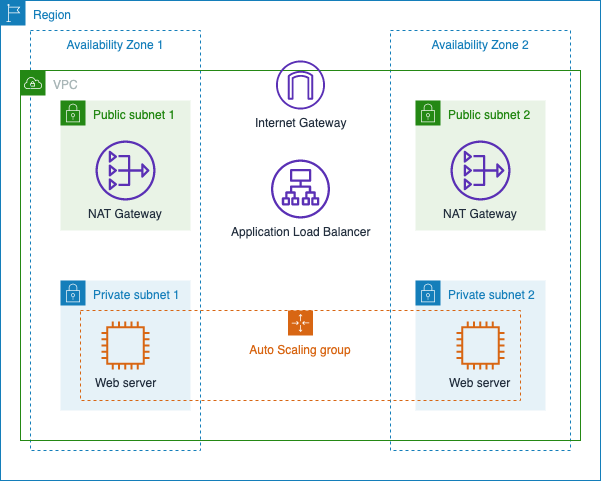

The diagram above was exported from draw.io. Its source (the exported page's mxGraphModel, read from the mxfile embedded in the PNG):
<mxGraphModel dx="855" dy="1010" grid="1" gridSize="10" guides="1" tooltips="1" connect="1" arrows="1" fold="1" page="1" pageScale="1" pageWidth="850" pageHeight="1100" math="0" shadow="0">
  <root>
    <mxCell id="0" />
    <mxCell id="1" parent="0" />
    <mxCell id="lmX0yYxdql3P6OWahiab-2" value="Region" style="points=[[0,0],[0.25,0],[0.5,0],[0.75,0],[1,0],[1,0.25],[1,0.5],[1,0.75],[1,1],[0.75,1],[0.5,1],[0.25,1],[0,1],[0,0.75],[0,0.5],[0,0.25]];outlineConnect=0;gradientColor=none;html=1;whiteSpace=wrap;fontSize=12;fontStyle=0;shape=mxgraph.aws4.group;grIcon=mxgraph.aws4.group_region;strokeColor=#147EBA;fillColor=none;verticalAlign=top;align=left;spacingLeft=30;fontColor=#147EBA;dashed=0;" vertex="1" parent="1">
      <mxGeometry x="270" y="330" width="600" height="480" as="geometry" />
    </mxCell>
    <mxCell id="lmX0yYxdql3P6OWahiab-3" value="Availability Zone 1" style="fillColor=none;strokeColor=#147EBA;dashed=1;verticalAlign=top;fontStyle=0;fontColor=#147EBA;" vertex="1" parent="1">
      <mxGeometry x="300" y="360" width="170" height="420" as="geometry" />
    </mxCell>
    <mxCell id="lmX0yYxdql3P6OWahiab-4" value="Availability Zone 2" style="fillColor=none;strokeColor=#147EBA;dashed=1;verticalAlign=top;fontStyle=0;fontColor=#147EBA;" vertex="1" parent="1">
      <mxGeometry x="660" y="360" width="180" height="420" as="geometry" />
    </mxCell>
    <mxCell id="lmX0yYxdql3P6OWahiab-6" value="VPC" style="points=[[0,0],[0.25,0],[0.5,0],[0.75,0],[1,0],[1,0.25],[1,0.5],[1,0.75],[1,1],[0.75,1],[0.5,1],[0.25,1],[0,1],[0,0.75],[0,0.5],[0,0.25]];outlineConnect=0;gradientColor=none;html=1;whiteSpace=wrap;fontSize=12;fontStyle=0;shape=mxgraph.aws4.group;grIcon=mxgraph.aws4.group_vpc;strokeColor=#248814;fillColor=none;verticalAlign=top;align=left;spacingLeft=30;fontColor=#AAB7B8;dashed=0;" vertex="1" parent="1">
      <mxGeometry x="290" y="400" width="560" height="370" as="geometry" />
    </mxCell>
    <mxCell id="lmX0yYxdql3P6OWahiab-7" value="Private subnet 1" style="points=[[0,0],[0.25,0],[0.5,0],[0.75,0],[1,0],[1,0.25],[1,0.5],[1,0.75],[1,1],[0.75,1],[0.5,1],[0.25,1],[0,1],[0,0.75],[0,0.5],[0,0.25]];outlineConnect=0;gradientColor=none;html=1;whiteSpace=wrap;fontSize=12;fontStyle=0;shape=mxgraph.aws4.group;grIcon=mxgraph.aws4.group_security_group;grStroke=0;strokeColor=#147EBA;fillColor=#E6F2F8;verticalAlign=top;align=left;spacingLeft=30;fontColor=#147EBA;dashed=0;" vertex="1" parent="1">
      <mxGeometry x="330" y="610" width="130" height="130" as="geometry" />
    </mxCell>
    <mxCell id="lmX0yYxdql3P6OWahiab-9" value="Private subnet 2" style="points=[[0,0],[0.25,0],[0.5,0],[0.75,0],[1,0],[1,0.25],[1,0.5],[1,0.75],[1,1],[0.75,1],[0.5,1],[0.25,1],[0,1],[0,0.75],[0,0.5],[0,0.25]];outlineConnect=0;gradientColor=none;html=1;whiteSpace=wrap;fontSize=12;fontStyle=0;shape=mxgraph.aws4.group;grIcon=mxgraph.aws4.group_security_group;grStroke=0;strokeColor=#147EBA;fillColor=#E6F2F8;verticalAlign=top;align=left;spacingLeft=30;fontColor=#147EBA;dashed=0;" vertex="1" parent="1">
      <mxGeometry x="685" y="610" width="130" height="130" as="geometry" />
    </mxCell>
    <mxCell id="lmX0yYxdql3P6OWahiab-10" value="Public subnet 1" style="points=[[0,0],[0.25,0],[0.5,0],[0.75,0],[1,0],[1,0.25],[1,0.5],[1,0.75],[1,1],[0.75,1],[0.5,1],[0.25,1],[0,1],[0,0.75],[0,0.5],[0,0.25]];outlineConnect=0;gradientColor=none;html=1;whiteSpace=wrap;fontSize=12;fontStyle=0;shape=mxgraph.aws4.group;grIcon=mxgraph.aws4.group_security_group;grStroke=0;strokeColor=#248814;fillColor=#E9F3E6;verticalAlign=top;align=left;spacingLeft=30;fontColor=#248814;dashed=0;" vertex="1" parent="1">
      <mxGeometry x="330" y="430" width="130" height="130" as="geometry" />
    </mxCell>
    <mxCell id="lmX0yYxdql3P6OWahiab-11" value="Public subnet 2" style="points=[[0,0],[0.25,0],[0.5,0],[0.75,0],[1,0],[1,0.25],[1,0.5],[1,0.75],[1,1],[0.75,1],[0.5,1],[0.25,1],[0,1],[0,0.75],[0,0.5],[0,0.25]];outlineConnect=0;gradientColor=none;html=1;whiteSpace=wrap;fontSize=12;fontStyle=0;shape=mxgraph.aws4.group;grIcon=mxgraph.aws4.group_security_group;grStroke=0;strokeColor=#248814;fillColor=#E9F3E6;verticalAlign=top;align=left;spacingLeft=30;fontColor=#248814;dashed=0;" vertex="1" parent="1">
      <mxGeometry x="685" y="430" width="130" height="130" as="geometry" />
    </mxCell>
    <mxCell id="lmX0yYxdql3P6OWahiab-12" value="NAT Gateway" style="outlineConnect=0;fontColor=#232F3E;gradientColor=none;fillColor=#5A30B5;strokeColor=none;dashed=0;verticalLabelPosition=bottom;verticalAlign=top;align=center;html=1;fontSize=12;fontStyle=0;aspect=fixed;pointerEvents=1;shape=mxgraph.aws4.nat_gateway;" vertex="1" parent="1">
      <mxGeometry x="365" y="470" width="60" height="60" as="geometry" />
    </mxCell>
    <mxCell id="lmX0yYxdql3P6OWahiab-14" value="NAT Gateway" style="outlineConnect=0;fontColor=#232F3E;gradientColor=none;fillColor=#5A30B5;strokeColor=none;dashed=0;verticalLabelPosition=bottom;verticalAlign=top;align=center;html=1;fontSize=12;fontStyle=0;aspect=fixed;pointerEvents=1;shape=mxgraph.aws4.nat_gateway;" vertex="1" parent="1">
      <mxGeometry x="720" y="470" width="60" height="60" as="geometry" />
    </mxCell>
    <mxCell id="lmX0yYxdql3P6OWahiab-16" value="Application Load Balancer" style="outlineConnect=0;fontColor=#232F3E;gradientColor=none;fillColor=#5A30B5;strokeColor=none;dashed=0;verticalLabelPosition=bottom;verticalAlign=top;align=center;html=1;fontSize=12;fontStyle=0;aspect=fixed;pointerEvents=1;shape=mxgraph.aws4.application_load_balancer;" vertex="1" parent="1">
      <mxGeometry x="540.5" y="489" width="59" height="59" as="geometry" />
    </mxCell>
    <mxCell id="lmX0yYxdql3P6OWahiab-17" value="Web server" style="outlineConnect=0;fontColor=#232F3E;gradientColor=none;fillColor=#D86613;strokeColor=none;dashed=0;verticalLabelPosition=bottom;verticalAlign=top;align=center;html=1;fontSize=12;fontStyle=0;aspect=fixed;pointerEvents=1;shape=mxgraph.aws4.instance2;" vertex="1" parent="1">
      <mxGeometry x="371" y="651" width="48" height="48" as="geometry" />
    </mxCell>
    <mxCell id="lmX0yYxdql3P6OWahiab-18" value="Web server" style="outlineConnect=0;fontColor=#232F3E;gradientColor=none;fillColor=#D86613;strokeColor=none;dashed=0;verticalLabelPosition=bottom;verticalAlign=top;align=center;html=1;fontSize=12;fontStyle=0;aspect=fixed;pointerEvents=1;shape=mxgraph.aws4.instance2;" vertex="1" parent="1">
      <mxGeometry x="726" y="651" width="48" height="48" as="geometry" />
    </mxCell>
    <mxCell id="lmX0yYxdql3P6OWahiab-5" value="Auto Scaling group" style="points=[[0,0],[0.25,0],[0.5,0],[0.75,0],[1,0],[1,0.25],[1,0.5],[1,0.75],[1,1],[0.75,1],[0.5,1],[0.25,1],[0,1],[0,0.75],[0,0.5],[0,0.25]];outlineConnect=0;gradientColor=none;html=1;whiteSpace=wrap;fontSize=12;fontStyle=0;shape=mxgraph.aws4.groupCenter;grIcon=mxgraph.aws4.group_auto_scaling_group;grStroke=1;strokeColor=#D86613;fillColor=none;verticalAlign=top;align=center;fontColor=#D86613;dashed=1;spacingTop=25;" vertex="1" parent="1">
      <mxGeometry x="350" y="640" width="440" height="90" as="geometry" />
    </mxCell>
    <mxCell id="lmX0yYxdql3P6OWahiab-20" value="Internet Gateway" style="outlineConnect=0;fontColor=#232F3E;gradientColor=none;fillColor=#5A30B5;strokeColor=none;dashed=0;verticalLabelPosition=bottom;verticalAlign=top;align=center;html=1;fontSize=12;fontStyle=0;aspect=fixed;pointerEvents=1;shape=mxgraph.aws4.internet_gateway;" vertex="1" parent="1">
      <mxGeometry x="545.5" y="390" width="49" height="49" as="geometry" />
    </mxCell>
  </root>
</mxGraphModel>